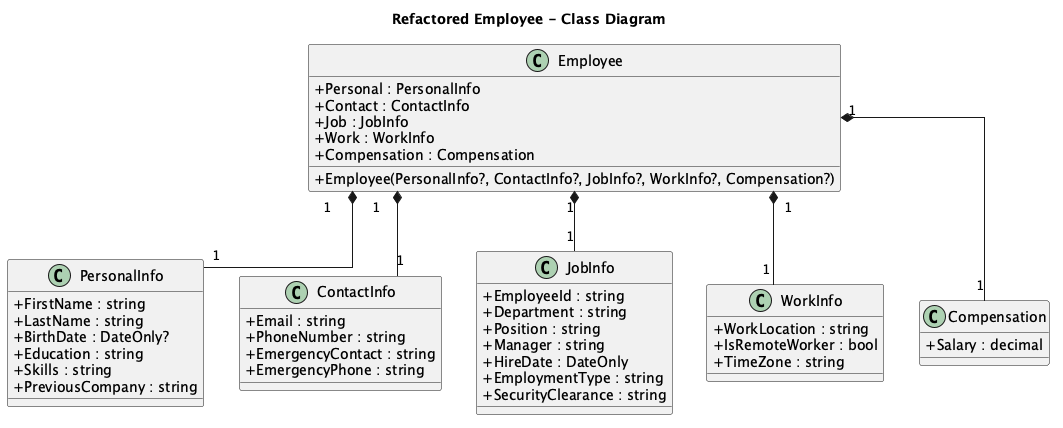

The diagram above was rendered by PlantUML. Its source (embedded in the PNG):
@startuml
skinparam classAttributeIconSize 0
skinparam linetype ortho
title Refactored Employee - Class Diagram

class Employee {
  + Personal : PersonalInfo
  + Contact : ContactInfo
  + Job : JobInfo
  + Work : WorkInfo
  + Compensation : Compensation
  + Employee(PersonalInfo?, ContactInfo?, JobInfo?, WorkInfo?, Compensation?)
}

class PersonalInfo {
  + FirstName : string
  + LastName : string
  + BirthDate : DateOnly?
  + Education : string
  + Skills : string
  + PreviousCompany : string
}

class ContactInfo {
  + Email : string
  + PhoneNumber : string
  + EmergencyContact : string
  + EmergencyPhone : string
}

class JobInfo {
  + EmployeeId : string
  + Department : string
  + Position : string
  + Manager : string
  + HireDate : DateOnly
  + EmploymentType : string
  + SecurityClearance : string
}

class WorkInfo {
  + WorkLocation : string
  + IsRemoteWorker : bool
  + TimeZone : string
}

class Compensation {
  + Salary : decimal
}

Employee "1" *-- "1" PersonalInfo
Employee "1" *-- "1" ContactInfo
Employee "1" *-- "1" JobInfo
Employee "1" *-- "1" WorkInfo
Employee "1" *-- "1" Compensation
@enduml